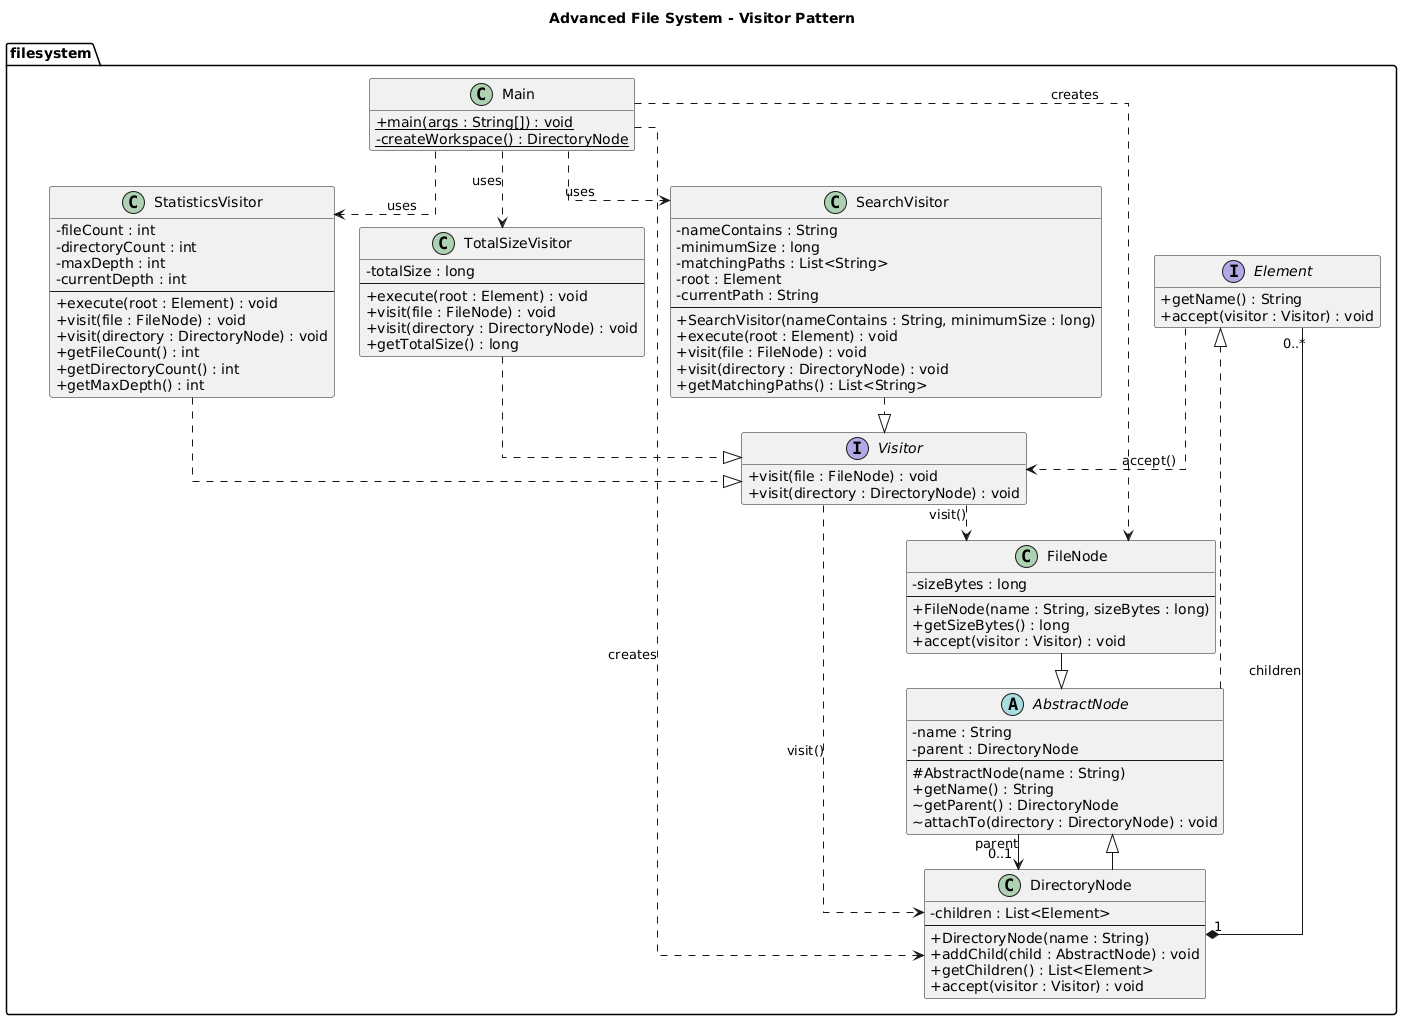

The diagram above was rendered by PlantUML. Its source (embedded in the PNG):
@startuml
title Advanced File System - Visitor Pattern

top to bottom direction

skinparam classAttributeIconSize 0
skinparam shadowing false
skinparam linetype ortho
skinparam nodesep 25
skinparam ranksep 35
hide empty members

package filesystem {

    interface Element {
        +getName() : String
        +accept(visitor : Visitor) : void
    }

    abstract class AbstractNode {
        -name : String
        -parent : DirectoryNode
        --
        #AbstractNode(name : String)
        +getName() : String
        ~getParent() : DirectoryNode
        ~attachTo(directory : DirectoryNode) : void
    }

    class FileNode {
        -sizeBytes : long
        --
        +FileNode(name : String, sizeBytes : long)
        +getSizeBytes() : long
        +accept(visitor : Visitor) : void
    }

    class DirectoryNode {
        -children : List<Element>
        --
        +DirectoryNode(name : String)
        +addChild(child : AbstractNode) : void
        +getChildren() : List<Element>
        +accept(visitor : Visitor) : void
    }

    interface Visitor {
        +visit(file : FileNode) : void
        +visit(directory : DirectoryNode) : void
    }

    class TotalSizeVisitor {
        -totalSize : long
        --
        +execute(root : Element) : void
        +visit(file : FileNode) : void
        +visit(directory : DirectoryNode) : void
        +getTotalSize() : long
    }

    class SearchVisitor {
        -nameContains : String
        -minimumSize : long
        -matchingPaths : List<String>
        -root : Element
        -currentPath : String
        --
        +SearchVisitor(nameContains : String, minimumSize : long)
        +execute(root : Element) : void
        +visit(file : FileNode) : void
        +visit(directory : DirectoryNode) : void
        +getMatchingPaths() : List<String>
    }

    class StatisticsVisitor {
        -fileCount : int
        -directoryCount : int
        -maxDepth : int
        -currentDepth : int
        --
        +execute(root : Element) : void
        +visit(file : FileNode) : void
        +visit(directory : DirectoryNode) : void
        +getFileCount() : int
        +getDirectoryCount() : int
        +getMaxDepth() : int
    }

    class Main {
        +{static} main(args : String[]) : void
        -{static} createWorkspace() : DirectoryNode
    }

    AbstractNode ..|> Element

    FileNode --|> AbstractNode
    DirectoryNode --|> AbstractNode

    TotalSizeVisitor ..|> Visitor
    SearchVisitor ..|> Visitor
    StatisticsVisitor ..|> Visitor

    DirectoryNode "1" *-- "0..*" Element : children
    AbstractNode --> "0..1" DirectoryNode : parent

    Element ..> Visitor : accept()
    Visitor ..> FileNode : visit()
    Visitor ..> DirectoryNode : visit()

    Main ..> FileNode : creates
    Main ..> DirectoryNode : creates
    Main ..> TotalSizeVisitor : uses
    Main ..> SearchVisitor : uses
    Main ..> StatisticsVisitor : uses
}
@enduml